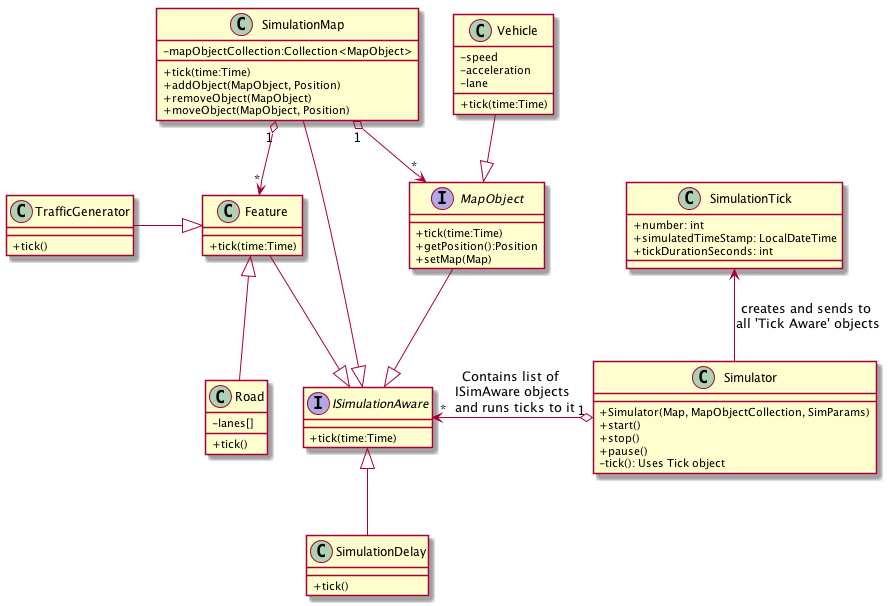

The diagram above was rendered by PlantUML. Its source (embedded in the PNG):
@startuml

'skinparam monochrome true
skinparam classAttributeIconSize 0

interface ISimulationAware {
+tick(time:Time)
}

class Simulator {
+Simulator(Map, MapObjectCollection, SimParams)
+start()
+stop()
+pause()
-tick(): Uses Tick object
}

Simulator "1" o-left-> "*" ISimulationAware: Contains list of \nISimAware objects\n and runs ticks to it

class SimulationTick {
+number: int
+simulatedTimeStamp: LocalDateTime
+tickDurationSeconds: int
}

SimulationTick <-- Simulator:creates and sends to \nall 'Tick Aware' objects


class SimulationMap {
+tick(time:Time)
+addObject(MapObject, Position)
+removeObject(MapObject)
+moveObject(MapObject, Position)
-mapObjectCollection:Collection<MapObject>
}

SimulationMap --|> ISimulationAware


MapObject --|> ISimulationAware
SimulationMap "1" o--> "*" Feature
SimulationMap "1" o--> "*" MapObject

interface MapObject {
+tick(time:Time)
+getPosition():Position
+setMap(Map)
}

class Vehicle {
+tick(time:Time)
-speed
-acceleration
-lane
}

class Feature {
+tick(time:Time)
}

class Road {
    -lanes[]
    +tick()
}

class TrafficGenerator {
    +tick()
}

Vehicle --|> MapObject
Feature <|-- Road
Feature <|-left- TrafficGenerator


class SimulationDelay {
+tick()
}

ISimulationAware <|--SimulationDelay
Feature --|> ISimulationAware

@enduml